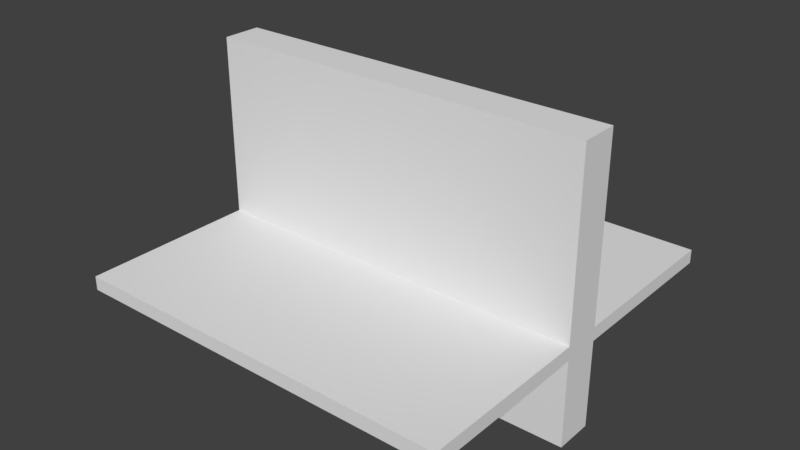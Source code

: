 # Source: topshelf.blend  (saved by Blender 2.78.0; exported with 4.5.12 LTS)
import bpy
from mathutils import Matrix  # noqa: F401  (used for matrix-valued properties, if any)

bpy.ops.wm.read_factory_settings(use_empty=True)
scene = bpy.context.scene
scene.name = 'Scene'

# ---- collections
col_collection_1 = bpy.data.collections.new('Collection 1'); scene.collection.children.link(col_collection_1)

# ---- materials (node trees are filled in below, after node groups)
mat_shelf = bpy.data.materials.new('Shelf')
mat_shelf.alpha_threshold = 0.0
mat_shelf.use_transparent_shadow = False
mat_shelf.roughness = 0.5

# ---- material node trees

# ---- world
world_world = bpy.data.worlds.new('World'); scene.world = world_world
world_world.color = (0.05088, 0.05088, 0.05088)
world_world.use_sun_shadow = False
world_world.sun_shadow_jitter_overblur = 0.0
world_world.cycles.sampling_method = 'MANUAL'

# ---- meshes
me_cube_002 = bpy.data.meshes.new('Cube.002')
me_cube_002.from_pydata([(-1.0, -1.0, -1.0), (-1.0, -1.0, 0.5263), (-1.0, 1.0, -1.0), (-1.0, 1.0, 0.5263), (1.0, -1.0, -1.0), (1.0, -1.0, 0.5263), (1.0, 1.0, -1.0), (1.0, 1.0, 0.5263), (-1.0, -1.0, -0.025), (-1.0, 1.0, -0.025), (1.0, 1.0, -0.025), (1.0, -1.0, -0.025), (-1.0, -1.0, 0.05), (-1.0, 1.0, 0.05), (1.0, 1.0, 0.05), (1.0, -1.0, 0.05), (-1.0, -10.0, -0.025), (1.0, -10.0, -0.025), (-1.0, -10.0, 0.05), (1.0, -10.0, 0.05), (-1.0, 10.0, -0.025), (1.0, 10.0, -0.025), (-1.0, 10.0, 0.05), (1.0, 10.0, 0.05)], [], [(12, 1, 3, 13), (13, 3, 7, 14), (14, 7, 5, 15), (15, 5, 1, 12), (2, 6, 4, 0), (7, 3, 1, 5), (4, 11, 8, 0), (6, 10, 11, 4), (2, 9, 10, 6), (0, 8, 9, 2), (12, 8, 16, 18), (10, 14, 15, 11), (10, 9, 20, 21), (8, 12, 13, 9), (17, 19, 18, 16), (8, 11, 17, 16), (11, 15, 19, 17), (15, 12, 18, 19), (20, 22, 23, 21), (14, 10, 21, 23), (13, 14, 23, 22), (9, 13, 22, 20)])
_uv = me_cube_002.uv_layers.new(name='UVMap')
_uv.uv.foreach_set('vector', [0.0431, 0.55, 2.157e-08, 0.55, 0.0, 0.45, 0.0431, 0.45, 0.9007, 0.55, 0.8576, 0.55, 0.8576, 0.45, 0.9007, 0.45, 0.2331, 0.45, 0.2762, 0.45, 0.2762, 0.55, 0.2331, 0.55, 0.8145, 0.45, 0.8576, 0.45, 0.8576, 0.55, 0.8145, 0.55, 0.6381, 0.55, 0.4571, 0.55, 0.4571, 0.45, 0.6381, 0.45, 0.2762, 0.45, 0.4571, 0.45, 0.4571, 0.55, 0.2762, 0.55, 0.4976, 0.6666, 0.6793, 0.6666, 0.6793, 0.8725, 0.4976, 0.8725, 0.1381, 0.45, 0.2263, 0.45, 0.2263, 0.55, 0.1381, 0.55, 0.4783, 0.8743, 0.2957, 0.8743, 0.2957, 0.6673, 0.4783, 0.6673, 0.1381, 0.55, 0.04988, 0.55, 0.04988, 0.45, 0.1381, 0.45, 0.0431, 0.55, 0.04988, 0.55, 0.04988, 1.0, 0.0431, 1.0, 0.2263, 0.45, 0.2331, 0.45, 0.2331, 0.55, 0.2263, 0.55, 0.2762, 5.96e-09, 0.4571, 0.0, 0.4571, 0.45, 0.2762, 0.45, 0.04988, 0.55, 0.0431, 0.55, 0.0431, 0.45, 0.04988, 0.45, 0.9075, 0.45, 0.9143, 0.45, 0.9143, 0.55, 0.9075, 0.55, 0.819, 0.0, 1.0, 8.941e-09, 1.0, 0.45, 0.819, 0.45, 0.2263, 0.55, 0.2331, 0.55, 0.2331, 1.0, 0.2263, 1.0, 0.6381, 8.941e-09, 0.819, 0.0, 0.819, 0.45, 0.6381, 0.45, 0.9007, 0.45, 0.9075, 0.45, 0.9075, 0.55, 0.9007, 0.55, 0.2331, 0.45, 0.2263, 0.45, 0.2263, 0.0, 0.2331, 0.0, 0.6381, 0.45, 0.4571, 0.45, 0.4571, 0.0, 0.6381, 0.0, 0.04988, 0.45, 0.0431, 0.45, 0.0431, 0.0, 0.04988, 0.0])
me_cube_002.materials.append(mat_shelf)
me_cube_002.use_remesh_preserve_volume = False
me_cube_002.use_remesh_preserve_attributes = False
me_cube_002.use_mirror_vertex_groups = False
me_cube_002.update()

# ---- objects
ob_topshelf = bpy.data.objects.new('TopShelf', me_cube_002)

# ---- transforms, parenting, visibility, modifiers, constraints
ob_topshelf.location = (0.0, 0.0, 0.975)
ob_topshelf.rotation_euler = (3.142, 0.0, 0.0)
ob_topshelf.scale = (0.5, 0.05, 0.475)
ob_topshelf.lock_scale = (True, True, True)
ob_topshelf.lineart.crease_threshold = 0.0

# ---- collection membership
col_collection_1.objects.link(ob_topshelf)

# ---- scene / render settings (as saved in the file)
scene.frame_start = 1; scene.frame_end = 250; scene.frame_set(1)
scene.render.engine = 'BLENDER_EEVEE_NEXT'
scene.render.resolution_percentage = 50
scene.render.dither_intensity = 0.0
scene.cycles.use_denoising = False
scene.cycles.samples = 128
scene.cycles.sampling_pattern = 'TABULATED_SOBOL'
scene.cycles.light_sampling_threshold = 0.0
scene.cycles.use_adaptive_sampling = False
scene.cycles.use_light_tree = False
scene.cycles.blur_glossy = 0.0
scene.cycles.sample_clamp_indirect = 0.0
scene.view_settings.view_transform = 'Standard'
bpy.context.view_layer.update()

# ---- added for rendering (the .blend has no active camera and no usable light): camera, sun
cam_auto = bpy.data.cameras.new('AutoCamera')
cam_auto.lens = 50.0
cam_auto.sensor_width = 36.0
cam_auto.clip_end = 1000.0
ob_auto_camera = bpy.data.objects.new('AutoCamera', cam_auto)
scene.collection.objects.link(ob_auto_camera)
ob_auto_camera.location = (1.47039, -1.76446, 2.26381)
ob_auto_camera.rotation_euler = (1.09748, -7.21219e-08, 0.694738)
scene.camera = ob_auto_camera
light_auto_sun = bpy.data.lights.new('AutoSun', 'SUN')
light_auto_sun.energy = 3.0
light_auto_sun.angle = 0.0523599
ob_auto_sun = bpy.data.objects.new('AutoSun', light_auto_sun)
scene.collection.objects.link(ob_auto_sun)
ob_auto_sun.rotation_euler = (0.872665, 0.174533, 0.523599)
bpy.context.view_layer.update()
